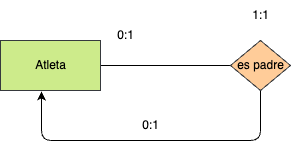

The diagram above was exported from draw.io. Its source (the exported page's mxGraphModel, read from the mxfile embedded in the PNG):
<mxGraphModel dx="1134" dy="802" grid="1" gridSize="10" guides="1" tooltips="1" connect="1" arrows="1" fold="1" page="1" pageScale="1" pageWidth="827" pageHeight="1169" math="0" shadow="0">
  <root>
    <mxCell id="0" />
    <mxCell id="1" parent="0" />
    <mxCell id="9" style="html=1;entryX=0;entryY=0.5;entryDx=0;entryDy=0;fontColor=#000000;endArrow=none;endFill=0;" edge="1" parent="1" source="10" target="12">
      <mxGeometry relative="1" as="geometry" />
    </mxCell>
    <mxCell id="10" value="&lt;font color=&quot;#000000&quot;&gt;Atleta&lt;/font&gt;" style="html=1;dashed=0;whitespace=wrap;fillColor=#cdeb8b;strokeColor=#36393d;" vertex="1" parent="1">
      <mxGeometry x="60" y="180" width="100" height="50" as="geometry" />
    </mxCell>
    <mxCell id="11" style="edgeStyle=elbowEdgeStyle;html=1;elbow=vertical;entryX=0.41;entryY=1.02;entryDx=0;entryDy=0;entryPerimeter=0;" edge="1" parent="1" source="12" target="10">
      <mxGeometry relative="1" as="geometry">
        <mxPoint x="100" y="310" as="targetPoint" />
        <Array as="points">
          <mxPoint x="210" y="280" />
        </Array>
      </mxGeometry>
    </mxCell>
    <mxCell id="12" value="&lt;font color=&quot;#000000&quot;&gt;es padre&lt;br&gt;&lt;/font&gt;" style="shape=rhombus;html=1;dashed=0;whitespace=wrap;perimeter=rhombusPerimeter;fillColor=#ffcc99;strokeColor=#36393d;" vertex="1" parent="1">
      <mxGeometry x="290" y="180" width="60" height="50" as="geometry" />
    </mxCell>
    <mxCell id="13" value="0:1" style="text;html=1;align=center;verticalAlign=middle;resizable=0;points=[];autosize=1;strokeColor=none;fillColor=none;fontColor=#000000;" vertex="1" parent="1">
      <mxGeometry x="165" y="160" width="40" height="30" as="geometry" />
    </mxCell>
    <mxCell id="14" value="0:1" style="text;html=1;align=center;verticalAlign=middle;resizable=0;points=[];autosize=1;strokeColor=none;fillColor=none;fontColor=#000000;" vertex="1" parent="1">
      <mxGeometry x="190" y="250" width="40" height="30" as="geometry" />
    </mxCell>
    <mxCell id="15" value="1:1" style="text;html=1;align=center;verticalAlign=middle;resizable=0;points=[];autosize=1;strokeColor=none;fillColor=none;fontColor=#000000;" vertex="1" parent="1">
      <mxGeometry x="300" y="140" width="40" height="30" as="geometry" />
    </mxCell>
  </root>
</mxGraphModel>